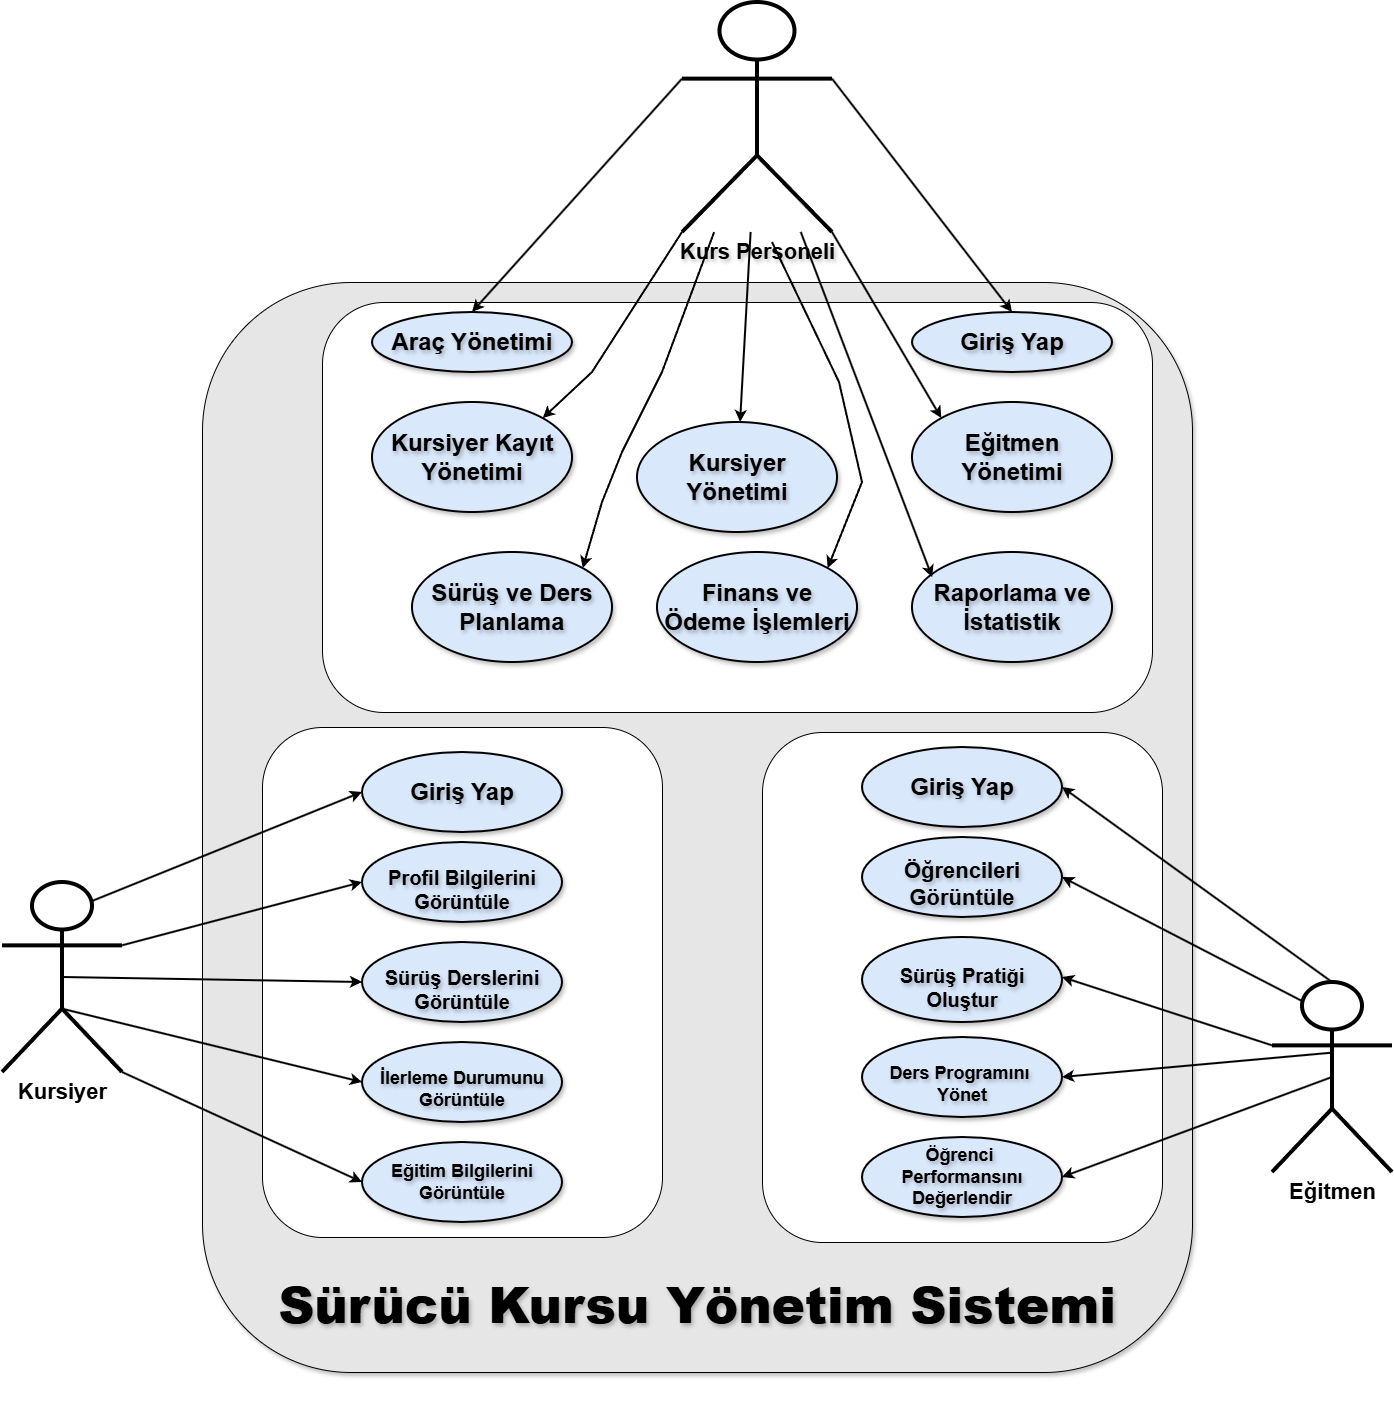

The diagram above was exported from draw.io. Its source (the exported page's mxGraphModel, read from the mxfile embedded in the PNG):
<mxGraphModel dx="3229" dy="2461" grid="1" gridSize="10" guides="1" tooltips="1" connect="1" arrows="1" fold="1" page="1" pageScale="1" pageWidth="827" pageHeight="1169" math="0" shadow="0">
  <root>
    <mxCell id="0" />
    <mxCell id="1" parent="0" />
    <mxCell id="rCU4oC16TkgygkoPfGTl-2" parent="1" style="rounded=1;whiteSpace=wrap;html=1;fillColor=#E6E6E6;strokeColor=#000000;shadow=1;glass=0;" value="" vertex="1">
      <mxGeometry height="1090" width="990" x="-220" y="-40" as="geometry" />
    </mxCell>
    <mxCell id="rCU4oC16TkgygkoPfGTl-3" parent="1" style="shape=umlActor;verticalLabelPosition=bottom;verticalAlign=top;html=1;outlineConnect=0;strokeWidth=4;" value="&lt;b&gt;&lt;font style=&quot;font-size: 22px;&quot;&gt;Kursiyer&lt;/font&gt;&lt;/b&gt;" vertex="1">
      <mxGeometry height="190" width="120" x="-420" y="560" as="geometry" />
    </mxCell>
    <mxCell id="rCU4oC16TkgygkoPfGTl-4" parent="1" style="shape=umlActor;verticalLabelPosition=bottom;verticalAlign=top;html=1;outlineConnect=0;strokeWidth=4;" value="&lt;b&gt;&lt;font style=&quot;font-size: 22px;&quot;&gt;Eğitmen&lt;/font&gt;&lt;/b&gt;" vertex="1">
      <mxGeometry height="190" width="120" x="850" y="660" as="geometry" />
    </mxCell>
    <mxCell id="rCU4oC16TkgygkoPfGTl-5" parent="1" style="shape=umlActor;verticalLabelPosition=bottom;verticalAlign=top;html=1;outlineConnect=0;strokeWidth=4;textShadow=1;" value="&lt;b&gt;&lt;font style=&quot;font-size: 22px;&quot;&gt;Kurs Personeli&lt;/font&gt;&lt;/b&gt;" vertex="1">
      <mxGeometry height="230" width="150" x="260" y="-320" as="geometry" />
    </mxCell>
    <mxCell id="rCU4oC16TkgygkoPfGTl-6" parent="1" style="rounded=1;whiteSpace=wrap;html=1;fillColor=#FFFFFF;" value="" vertex="1">
      <mxGeometry height="410" width="830" x="-100" y="-20" as="geometry" />
    </mxCell>
    <mxCell id="rCU4oC16TkgygkoPfGTl-7" parent="1" style="rounded=1;whiteSpace=wrap;html=1;fillColor=#FFFFFF;" value="" vertex="1">
      <mxGeometry height="510" width="400" x="340" y="410" as="geometry" />
    </mxCell>
    <mxCell id="rCU4oC16TkgygkoPfGTl-8" parent="1" style="rounded=1;whiteSpace=wrap;html=1;fillColor=#FFFFFF;" value="" vertex="1">
      <mxGeometry height="510" width="400" x="-160" y="405" as="geometry" />
    </mxCell>
    <mxCell id="rCU4oC16TkgygkoPfGTl-9" parent="1" style="ellipse;whiteSpace=wrap;html=1;fillColor=#dae8fc;strokeColor=#000000;strokeWidth=2;shadow=1;textShadow=1;" value="&lt;b&gt;&lt;font style=&quot;font-size: 24px;&quot;&gt;Giriş Yap&lt;/font&gt;&lt;/b&gt;" vertex="1">
      <mxGeometry height="80" width="200" x="-60" y="430" as="geometry" />
    </mxCell>
    <mxCell id="rCU4oC16TkgygkoPfGTl-16" parent="1" style="ellipse;whiteSpace=wrap;html=1;fillColor=#dae8fc;strokeColor=#000000;strokeWidth=2;shadow=1;textShadow=1;" value="&lt;br&gt;&lt;b style=&quot;&quot;&gt;&lt;font style=&quot;font-size: 20px;&quot;&gt;Profil Bilgilerini Görüntüle&lt;/font&gt;&lt;/b&gt;" vertex="1">
      <mxGeometry height="80" width="200" x="-60" y="520" as="geometry" />
    </mxCell>
    <mxCell id="rCU4oC16TkgygkoPfGTl-17" parent="1" style="ellipse;whiteSpace=wrap;html=1;fillColor=#dae8fc;strokeColor=#000000;strokeWidth=2;shadow=1;textShadow=1;" value="&lt;br&gt;&lt;b style=&quot;&quot;&gt;&lt;font style=&quot;font-size: 20px;&quot;&gt;Sürüş Derslerini Görüntüle&lt;/font&gt;&lt;/b&gt;" vertex="1">
      <mxGeometry height="80" width="200" x="-60" y="620" as="geometry" />
    </mxCell>
    <mxCell id="rCU4oC16TkgygkoPfGTl-18" edge="1" parent="1" source="rCU4oC16TkgygkoPfGTl-3" style="endArrow=classic;html=1;rounded=0;exitX=0.75;exitY=0.1;exitDx=0;exitDy=0;exitPerimeter=0;entryX=0;entryY=0.5;entryDx=0;entryDy=0;strokeWidth=2;" target="rCU4oC16TkgygkoPfGTl-9" value="">
      <mxGeometry height="50" relative="1" width="50" as="geometry">
        <mxPoint x="190" y="750" as="sourcePoint" />
        <mxPoint x="240" y="700" as="targetPoint" />
      </mxGeometry>
    </mxCell>
    <mxCell id="rCU4oC16TkgygkoPfGTl-19" edge="1" parent="1" source="rCU4oC16TkgygkoPfGTl-3" style="endArrow=classic;html=1;rounded=0;exitX=1;exitY=0.3333333333333333;exitDx=0;exitDy=0;exitPerimeter=0;entryX=0;entryY=0.5;entryDx=0;entryDy=0;strokeWidth=2;" target="rCU4oC16TkgygkoPfGTl-16" value="">
      <mxGeometry height="50" relative="1" width="50" as="geometry">
        <mxPoint x="-310" y="779" as="sourcePoint" />
        <mxPoint x="-40" y="530" as="targetPoint" />
      </mxGeometry>
    </mxCell>
    <mxCell id="rCU4oC16TkgygkoPfGTl-22" edge="1" parent="1" source="rCU4oC16TkgygkoPfGTl-3" style="endArrow=classic;html=1;rounded=0;entryX=0;entryY=0.5;entryDx=0;entryDy=0;strokeWidth=2;exitX=0.5;exitY=0.5;exitDx=0;exitDy=0;exitPerimeter=0;" target="rCU4oC16TkgygkoPfGTl-17" value="">
      <mxGeometry height="50" relative="1" width="50" as="geometry">
        <mxPoint x="-320" y="813" as="sourcePoint" />
        <mxPoint x="-80" y="660" as="targetPoint" />
      </mxGeometry>
    </mxCell>
    <mxCell id="rCU4oC16TkgygkoPfGTl-23" edge="1" parent="1" source="rCU4oC16TkgygkoPfGTl-4" style="endArrow=classic;html=1;rounded=0;exitX=0.5;exitY=0.5;exitDx=0;exitDy=0;exitPerimeter=0;strokeWidth=2;entryX=1;entryY=0.5;entryDx=0;entryDy=0;" target="rCU4oC16TkgygkoPfGTl-45" value="">
      <mxGeometry height="50" relative="1" width="50" as="geometry">
        <mxPoint x="740" y="784.5" as="sourcePoint" />
        <mxPoint x="640" y="805" as="targetPoint" />
      </mxGeometry>
    </mxCell>
    <mxCell id="rCU4oC16TkgygkoPfGTl-28" edge="1" parent="1" source="rCU4oC16TkgygkoPfGTl-4" style="endArrow=classic;html=1;rounded=0;exitX=0;exitY=0.3333333333333333;exitDx=0;exitDy=0;exitPerimeter=0;strokeWidth=2;entryX=1;entryY=0.5;entryDx=0;entryDy=0;" value="">
      <mxGeometry height="50" relative="1" width="50" as="geometry">
        <mxPoint x="890" y="710" as="sourcePoint" />
        <mxPoint x="640" y="655" as="targetPoint" />
      </mxGeometry>
    </mxCell>
    <mxCell id="rCU4oC16TkgygkoPfGTl-30" edge="1" parent="1" source="rCU4oC16TkgygkoPfGTl-4" style="endArrow=classic;html=1;rounded=0;exitX=0.25;exitY=0.1;exitDx=0;exitDy=0;exitPerimeter=0;strokeWidth=2;entryX=1;entryY=0.5;entryDx=0;entryDy=0;" target="rCU4oC16TkgygkoPfGTl-42" value="">
      <mxGeometry height="50" relative="1" width="50" as="geometry">
        <mxPoint x="1020" y="678" as="sourcePoint" />
        <mxPoint x="640" y="515" as="targetPoint" />
      </mxGeometry>
    </mxCell>
    <mxCell id="rCU4oC16TkgygkoPfGTl-31" parent="1" style="ellipse;whiteSpace=wrap;html=1;fillColor=#dae8fc;strokeColor=#000000;strokeWidth=2;shadow=1;textShadow=1;" value="&lt;b&gt;&lt;font style=&quot;font-size: 24px;&quot;&gt;Kursiyer Yönetimi&lt;/font&gt;&lt;/b&gt;" vertex="1">
      <mxGeometry height="110" width="200" x="215" y="100" as="geometry" />
    </mxCell>
    <mxCell id="rCU4oC16TkgygkoPfGTl-32" parent="1" style="ellipse;whiteSpace=wrap;html=1;fillColor=#dae8fc;strokeColor=#000000;strokeWidth=2;shadow=1;textShadow=1;" value="&lt;b&gt;&lt;font style=&quot;font-size: 24px;&quot;&gt;Kursiyer Kayıt Yönetimi&lt;/font&gt;&lt;/b&gt;" vertex="1">
      <mxGeometry height="110" width="200" x="-50" y="80" as="geometry" />
    </mxCell>
    <mxCell id="rCU4oC16TkgygkoPfGTl-33" parent="1" style="ellipse;whiteSpace=wrap;html=1;fillColor=#dae8fc;strokeColor=#000000;strokeWidth=2;shadow=1;textShadow=1;" value="&lt;b&gt;&lt;font style=&quot;font-size: 24px;&quot;&gt;Eğitmen Yönetimi&lt;/font&gt;&lt;/b&gt;" vertex="1">
      <mxGeometry height="110" width="200" x="490" y="80" as="geometry" />
    </mxCell>
    <mxCell id="rCU4oC16TkgygkoPfGTl-34" edge="1" parent="1" source="rCU4oC16TkgygkoPfGTl-5" style="endArrow=classic;html=1;rounded=0;strokeWidth=2;" target="rCU4oC16TkgygkoPfGTl-31" value="">
      <mxGeometry height="50" relative="1" width="50" as="geometry">
        <mxPoint x="860" y="382" as="sourcePoint" />
        <mxPoint x="620" y="218" as="targetPoint" />
      </mxGeometry>
    </mxCell>
    <mxCell id="rCU4oC16TkgygkoPfGTl-35" edge="1" parent="1" source="rCU4oC16TkgygkoPfGTl-5" style="endArrow=classic;html=1;rounded=0;strokeWidth=2;entryX=0;entryY=0;entryDx=0;entryDy=0;exitX=1;exitY=1;exitDx=0;exitDy=0;exitPerimeter=0;" target="rCU4oC16TkgygkoPfGTl-33" value="">
      <mxGeometry height="50" relative="1" width="50" as="geometry">
        <mxPoint x="1040" y="424" as="sourcePoint" />
        <mxPoint x="800" y="260" as="targetPoint" />
      </mxGeometry>
    </mxCell>
    <mxCell id="rCU4oC16TkgygkoPfGTl-36" edge="1" parent="1" source="rCU4oC16TkgygkoPfGTl-5" style="endArrow=classic;html=1;rounded=0;strokeWidth=2;entryX=1;entryY=0;entryDx=0;entryDy=0;exitX=0;exitY=1;exitDx=0;exitDy=0;exitPerimeter=0;" target="rCU4oC16TkgygkoPfGTl-32" value="">
      <mxGeometry height="50" relative="1" width="50" as="geometry">
        <Array as="points">
          <mxPoint x="170" y="50" />
        </Array>
        <mxPoint x="970" y="90" as="sourcePoint" />
        <mxPoint x="790" y="90" as="targetPoint" />
      </mxGeometry>
    </mxCell>
    <mxCell id="rCU4oC16TkgygkoPfGTl-37" parent="1" style="ellipse;whiteSpace=wrap;html=1;fillColor=#dae8fc;strokeColor=#000000;strokeWidth=2;shadow=1;textShadow=1;" value="&lt;br&gt;&lt;b style=&quot;&quot;&gt;&lt;font style=&quot;font-size: 18px;&quot;&gt;İlerleme Durumunu Görüntüle&lt;/font&gt;&lt;/b&gt;" vertex="1">
      <mxGeometry height="80" width="200" x="-60" y="720" as="geometry" />
    </mxCell>
    <mxCell id="rCU4oC16TkgygkoPfGTl-38" edge="1" parent="1" source="rCU4oC16TkgygkoPfGTl-3" style="endArrow=classic;html=1;rounded=0;entryX=0;entryY=0.5;entryDx=0;entryDy=0;strokeWidth=2;exitX=0.495;exitY=0.666;exitDx=0;exitDy=0;exitPerimeter=0;" target="rCU4oC16TkgygkoPfGTl-37" value="">
      <mxGeometry height="50" relative="1" width="50" as="geometry">
        <mxPoint x="-360" y="880" as="sourcePoint" />
        <mxPoint x="-80" y="790" as="targetPoint" />
      </mxGeometry>
    </mxCell>
    <mxCell id="rCU4oC16TkgygkoPfGTl-39" parent="1" style="ellipse;whiteSpace=wrap;html=1;fillColor=#dae8fc;strokeColor=#000000;strokeWidth=2;shadow=1;textShadow=1;" value="&lt;b&gt;&lt;font style=&quot;font-size: 18px;&quot;&gt;Eğitim Bilgilerini Görüntüle&lt;/font&gt;&lt;/b&gt;" vertex="1">
      <mxGeometry height="80" width="200" x="-60" y="820" as="geometry" />
    </mxCell>
    <mxCell id="rCU4oC16TkgygkoPfGTl-40" edge="1" parent="1" source="rCU4oC16TkgygkoPfGTl-3" style="endArrow=classic;html=1;rounded=0;entryX=0;entryY=0.5;entryDx=0;entryDy=0;strokeWidth=2;exitX=1;exitY=1;exitDx=0;exitDy=0;exitPerimeter=0;" target="rCU4oC16TkgygkoPfGTl-39" value="">
      <mxGeometry height="50" relative="1" width="50" as="geometry">
        <mxPoint x="-361" y="817" as="sourcePoint" />
        <mxPoint x="-80" y="920" as="targetPoint" />
      </mxGeometry>
    </mxCell>
    <mxCell id="rCU4oC16TkgygkoPfGTl-41" parent="1" style="ellipse;whiteSpace=wrap;html=1;fillColor=#dae8fc;strokeColor=#000000;strokeWidth=2;shadow=1;textShadow=1;" value="&lt;b&gt;&lt;font style=&quot;font-size: 24px;&quot;&gt;Giriş Yap&lt;/font&gt;&lt;/b&gt;" vertex="1">
      <mxGeometry height="80" width="200" x="440" y="425" as="geometry" />
    </mxCell>
    <mxCell id="rCU4oC16TkgygkoPfGTl-42" parent="1" style="ellipse;whiteSpace=wrap;html=1;fillColor=#dae8fc;strokeColor=#000000;strokeWidth=2;shadow=1;textShadow=1;" value="&lt;br&gt;&lt;b style=&quot;&quot;&gt;&lt;font style=&quot;font-size: 22px;&quot;&gt;Öğrencileri Görüntüle&lt;/font&gt;&lt;/b&gt;" vertex="1">
      <mxGeometry height="80" width="200" x="440" y="515" as="geometry" />
    </mxCell>
    <mxCell id="rCU4oC16TkgygkoPfGTl-43" parent="1" style="ellipse;whiteSpace=wrap;html=1;fillColor=#dae8fc;strokeColor=#000000;strokeWidth=2;shadow=1;textShadow=1;" value="&lt;br&gt;&lt;b style=&quot;&quot;&gt;&lt;font style=&quot;font-size: 20px;&quot;&gt;Sürüş Pratiği Oluştur&lt;/font&gt;&lt;/b&gt;" vertex="1">
      <mxGeometry height="85" width="200" x="440" y="615" as="geometry" />
    </mxCell>
    <mxCell id="rCU4oC16TkgygkoPfGTl-44" parent="1" style="ellipse;whiteSpace=wrap;html=1;fillColor=#dae8fc;strokeColor=#000000;strokeWidth=2;shadow=1;textShadow=1;" value="&lt;br&gt;&lt;b style=&quot;&quot;&gt;&lt;font style=&quot;font-size: 18px;&quot;&gt;Ders Programını&amp;nbsp;&lt;/font&gt;&lt;/b&gt;&lt;div&gt;&lt;b style=&quot;&quot;&gt;&lt;font style=&quot;font-size: 18px;&quot;&gt;Yönet&lt;/font&gt;&lt;/b&gt;&lt;/div&gt;" vertex="1">
      <mxGeometry height="80" width="200" x="440" y="715" as="geometry" />
    </mxCell>
    <mxCell id="rCU4oC16TkgygkoPfGTl-45" parent="1" style="ellipse;whiteSpace=wrap;html=1;fillColor=#dae8fc;strokeColor=#000000;strokeWidth=2;shadow=1;textShadow=1;" value="&lt;b&gt;&lt;font style=&quot;font-size: 18px;&quot;&gt;Öğrenci&amp;nbsp;&lt;/font&gt;&lt;/b&gt;&lt;div&gt;&lt;b&gt;&lt;font style=&quot;font-size: 18px;&quot;&gt;Performansını Değerlendir&lt;/font&gt;&lt;/b&gt;&lt;/div&gt;" vertex="1">
      <mxGeometry height="80" width="200" x="440" y="815" as="geometry" />
    </mxCell>
    <mxCell id="rCU4oC16TkgygkoPfGTl-46" edge="1" parent="1" source="rCU4oC16TkgygkoPfGTl-4" style="endArrow=classic;html=1;rounded=0;exitX=0.497;exitY=0.372;exitDx=0;exitDy=0;exitPerimeter=0;strokeWidth=2;entryX=1;entryY=0.5;entryDx=0;entryDy=0;" target="rCU4oC16TkgygkoPfGTl-44" value="">
      <mxGeometry height="50" relative="1" width="50" as="geometry">
        <mxPoint x="890" y="720" as="sourcePoint" />
        <mxPoint x="620" y="820" as="targetPoint" />
      </mxGeometry>
    </mxCell>
    <mxCell id="rCU4oC16TkgygkoPfGTl-47" edge="1" parent="1" source="rCU4oC16TkgygkoPfGTl-4" style="endArrow=classic;html=1;rounded=0;exitX=0.5;exitY=0;exitDx=0;exitDy=0;exitPerimeter=0;strokeWidth=2;entryX=1;entryY=0.5;entryDx=0;entryDy=0;" target="rCU4oC16TkgygkoPfGTl-41" value="">
      <mxGeometry height="50" relative="1" width="50" as="geometry">
        <mxPoint x="920" y="620" as="sourcePoint" />
        <mxPoint x="680" y="496" as="targetPoint" />
      </mxGeometry>
    </mxCell>
    <mxCell id="rCU4oC16TkgygkoPfGTl-48" parent="1" style="ellipse;whiteSpace=wrap;html=1;fillColor=#dae8fc;strokeColor=#000000;strokeWidth=2;shadow=1;textShadow=1;" value="&lt;b&gt;&lt;font style=&quot;font-size: 24px;&quot;&gt;Sürüş ve Ders Planlama&lt;/font&gt;&lt;/b&gt;" vertex="1">
      <mxGeometry height="110" width="200" x="-10" y="230" as="geometry" />
    </mxCell>
    <mxCell id="rCU4oC16TkgygkoPfGTl-49" parent="1" style="ellipse;whiteSpace=wrap;html=1;fillColor=#dae8fc;strokeColor=#000000;strokeWidth=2;shadow=1;textShadow=1;" value="&lt;b&gt;&lt;font style=&quot;font-size: 24px;&quot;&gt;Finans ve Ödeme İşlemleri&lt;/font&gt;&lt;/b&gt;" vertex="1">
      <mxGeometry height="110" width="200" x="235" y="230" as="geometry" />
    </mxCell>
    <mxCell id="rCU4oC16TkgygkoPfGTl-50" parent="1" style="ellipse;whiteSpace=wrap;html=1;fillColor=#dae8fc;strokeColor=#000000;strokeWidth=2;shadow=1;textShadow=1;" value="&lt;span style=&quot;font-size: 24px;&quot;&gt;&lt;b&gt;Raporlama ve İstatistik&lt;/b&gt;&lt;/span&gt;" vertex="1">
      <mxGeometry height="110" width="200" x="490" y="230" as="geometry" />
    </mxCell>
    <mxCell id="rCU4oC16TkgygkoPfGTl-51" edge="1" parent="1" source="rCU4oC16TkgygkoPfGTl-5" style="endArrow=classic;html=1;rounded=0;strokeWidth=2;entryX=0.101;entryY=0.229;entryDx=0;entryDy=0;entryPerimeter=0;" target="rCU4oC16TkgygkoPfGTl-50" value="">
      <mxGeometry height="50" relative="1" width="50" as="geometry">
        <mxPoint x="417" y="-80" as="sourcePoint" />
        <mxPoint x="483" y="96" as="targetPoint" />
      </mxGeometry>
    </mxCell>
    <mxCell id="rCU4oC16TkgygkoPfGTl-52" edge="1" parent="1" style="endArrow=classic;html=1;rounded=0;strokeWidth=2;entryX=1;entryY=0;entryDx=0;entryDy=0;" target="rCU4oC16TkgygkoPfGTl-49" value="">
      <mxGeometry height="50" relative="1" width="50" as="geometry">
        <Array as="points">
          <mxPoint x="417" y="60" />
          <mxPoint x="440" y="160" />
        </Array>
        <mxPoint x="350" y="-80" as="sourcePoint" />
        <mxPoint x="489.8" y="255" as="targetPoint" />
      </mxGeometry>
    </mxCell>
    <mxCell id="rCU4oC16TkgygkoPfGTl-54" edge="1" parent="1" source="rCU4oC16TkgygkoPfGTl-5" style="endArrow=classic;html=1;rounded=0;strokeWidth=2;entryX=1;entryY=0;entryDx=0;entryDy=0;" target="rCU4oC16TkgygkoPfGTl-48" value="">
      <mxGeometry height="50" relative="1" width="50" as="geometry">
        <Array as="points">
          <mxPoint x="240" y="50" />
          <mxPoint x="200" y="130" />
          <mxPoint x="180" y="180" />
        </Array>
        <mxPoint x="279.1199999999999" y="-207.11000000000013" as="sourcePoint" />
        <mxPoint x="69.99999999999977" y="244.1899999999996" as="targetPoint" />
      </mxGeometry>
    </mxCell>
    <mxCell id="rCU4oC16TkgygkoPfGTl-56" parent="1" style="ellipse;whiteSpace=wrap;html=1;fillColor=#dae8fc;strokeColor=#000000;strokeWidth=2;shadow=1;textShadow=1;" value="&lt;b&gt;&lt;font style=&quot;font-size: 24px;&quot;&gt;Giriş Yap&lt;/font&gt;&lt;/b&gt;" vertex="1">
      <mxGeometry height="60" width="200" x="490" y="-10" as="geometry" />
    </mxCell>
    <mxCell id="rCU4oC16TkgygkoPfGTl-57" edge="1" parent="1" source="rCU4oC16TkgygkoPfGTl-5" style="endArrow=classic;html=1;rounded=0;strokeWidth=2;entryX=0.5;entryY=0;entryDx=0;entryDy=0;exitX=1;exitY=0.3333333333333333;exitDx=0;exitDy=0;exitPerimeter=0;" target="rCU4oC16TkgygkoPfGTl-56" value="">
      <mxGeometry height="50" relative="1" width="50" as="geometry">
        <mxPoint x="400" y="-200" as="sourcePoint" />
        <mxPoint x="589" y="6" as="targetPoint" />
      </mxGeometry>
    </mxCell>
    <mxCell id="rCU4oC16TkgygkoPfGTl-58" parent="1" style="ellipse;whiteSpace=wrap;html=1;fillColor=#dae8fc;strokeColor=#000000;strokeWidth=2;shadow=1;textShadow=1;" value="&lt;b&gt;&lt;font style=&quot;font-size: 24px;&quot;&gt;Araç Yönetimi&lt;/font&gt;&lt;/b&gt;" vertex="1">
      <mxGeometry height="60" width="200" x="-50" y="-10" as="geometry" />
    </mxCell>
    <mxCell id="rCU4oC16TkgygkoPfGTl-59" edge="1" parent="1" source="rCU4oC16TkgygkoPfGTl-5" style="endArrow=classic;html=1;rounded=0;strokeWidth=2;entryX=0.5;entryY=0;entryDx=0;entryDy=0;exitX=0;exitY=0.3333333333333333;exitDx=0;exitDy=0;exitPerimeter=0;" target="rCU4oC16TkgygkoPfGTl-58" value="">
      <mxGeometry height="50" relative="1" width="50" as="geometry">
        <mxPoint x="110" y="-100" as="sourcePoint" />
        <mxPoint x="370" y="65" as="targetPoint" />
      </mxGeometry>
    </mxCell>
    <mxCell id="rCU4oC16TkgygkoPfGTl-60" parent="1" style="text;html=1;whiteSpace=wrap;strokeColor=none;fillColor=none;align=center;verticalAlign=middle;rounded=0;textShadow=1;labelBorderColor=none;labelBackgroundColor=none;" value="&lt;h1&gt;&lt;b&gt;&lt;font style=&quot;font-size: 50px;&quot;&gt;Sürücü Kursu Yönetim Sistemi&lt;/font&gt;&lt;/b&gt;&lt;/h1&gt;" vertex="1">
      <mxGeometry height="200" width="880" x="-165" y="880" as="geometry" />
    </mxCell>
  </root>
</mxGraphModel>